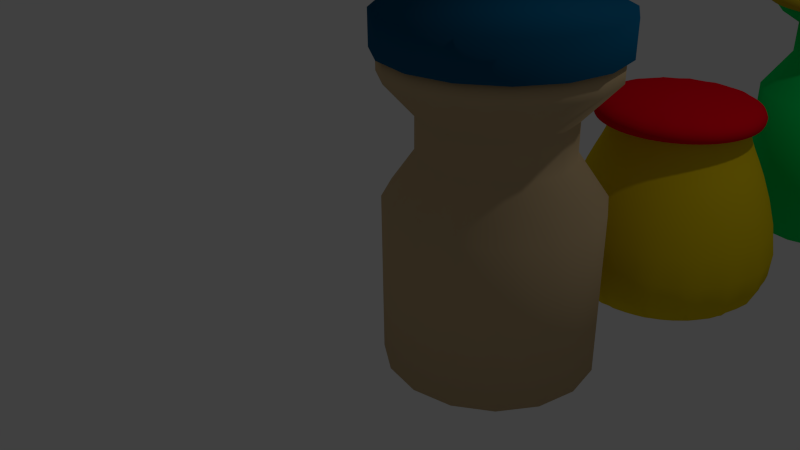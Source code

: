 # Source: jar.blend  (saved by Blender 2.73.0; exported with 4.5.12 LTS)
import bpy
from mathutils import Matrix  # noqa: F401  (used for matrix-valued properties, if any)

bpy.ops.wm.read_factory_settings(use_empty=True)
scene = bpy.context.scene
scene.name = 'Scene'

# ---- collections
col_collection_1 = bpy.data.collections.new('Collection 1'); scene.collection.children.link(col_collection_1)

# ---- materials (node trees are filled in below, after node groups)
mat_material_008 = bpy.data.materials.new('Material.008')
mat_material_008.alpha_threshold = 0.0
mat_material_008.use_transparent_shadow = False
mat_material_008.diffuse_color = (0.00308, 0.09814, 0.2079, 1.0)
mat_material_008.roughness = 0.5
mat_material_008.specular_intensity = 0.0
mat_material_010 = bpy.data.materials.new('Material.010')
mat_material_010.alpha_threshold = 0.0
mat_material_010.use_transparent_shadow = False
mat_material_010.diffuse_color = (0.5596, 0.4464, 0.01744, 1.0)
mat_material_010.roughness = 0.5
mat_material_010.specular_intensity = 0.0
mat_material_012 = bpy.data.materials.new('Material.012')
mat_material_012.alpha_threshold = 0.0
mat_material_012.use_transparent_shadow = False
mat_material_012.diffuse_color = (0.8, 0.0, 0.01171, 1.0)
mat_material_012.roughness = 0.5
mat_material_012.specular_intensity = 0.0
mat_material_009 = bpy.data.materials.new('Material.009')
mat_material_009.alpha_threshold = 0.0
mat_material_009.use_transparent_shadow = False
mat_material_009.diffuse_color = (0.001138, 0.8, 0.1462, 1.0)
mat_material_009.roughness = 0.5
mat_material_011 = bpy.data.materials.new('Material.011')
mat_material_011.alpha_threshold = 0.0
mat_material_011.use_transparent_shadow = False
mat_material_011.diffuse_color = (0.8, 0.593, 0.005174, 1.0)
mat_material_011.roughness = 0.5
mat_material_006 = bpy.data.materials.new('Material.006')
mat_material_006.alpha_threshold = 0.0
mat_material_006.use_transparent_shadow = False
mat_material_006.diffuse_color = (0.6038, 0.444, 0.2462, 1.0)
mat_material_006.roughness = 0.5

# ---- material node trees

# ---- world
world_world = bpy.data.worlds.new('World'); scene.world = world_world
world_world.color = (0.05088, 0.05088, 0.05088)
world_world.use_sun_shadow = False
world_world.sun_shadow_jitter_overblur = 0.0
world_world.cycles.sampling_method = 'MANUAL'
world_world.cycles.sample_map_resolution = 256

# ---- cameras
cam_camera = bpy.data.cameras.new('Camera')
cam_camera.clip_end = 100.0
cam_camera.lens = 35.0
cam_camera.sensor_width = 32.0
cam_camera.sensor_height = 18.0
cam_camera.ortho_scale = 7.314
cam_camera.dof.focus_distance = 0.0
cam_camera.dof.aperture_fstop = 128.0

# ---- lights
light_lamp = bpy.data.lights.new('Lamp', 'POINT')
light_lamp.transmission_factor = 0.0
light_lamp.cutoff_distance = 30.0
light_lamp.energy = 100.0
light_lamp.shadow_buffer_clip_start = 1.001
light_lamp.shadow_soft_size = 0.1
light_lamp.shadow_maximum_resolution = 0.006
light_lamp.use_absolute_resolution = True
light_lamp.cycles.use_multiple_importance_sampling = False

# ---- meshes
me_circle_003 = bpy.data.meshes.new('Circle.003')
me_circle_003.from_pydata([(0.7059, 0.9133, -0.2676), (0.3232, 0.8372, -0.2676), (-0.001216, 0.6204, -0.2676), (-0.218, 0.296, -0.2676), (-0.2941, -0.0867, -0.2676), (-0.218, -0.4694, -0.2676), (-0.001216, -0.7938, -0.2676), (0.3232, -1.011, -0.2676), (0.7059, -1.087, -0.2676), (1.089, -1.011, -0.2676), (1.413, -0.7938, -0.2676), (1.63, -0.4694, -0.2676), (1.706, -0.0867, -0.2676), (1.63, 0.296, -0.2676), (1.413, 0.6204, -0.2676), (1.089, 0.8372, -0.2676), (0.7059, 0.9133, 0.03105), (0.3232, 0.8372, 0.03105), (-0.001216, 0.6204, 0.03105), (-0.218, 0.296, 0.03105), (-0.2941, -0.0867, 0.03105), (-0.218, -0.4694, 0.03105), (-0.001216, -0.7938, 0.03105), (0.3232, -1.011, 0.03105), (0.7059, -1.087, 0.03105), (1.089, -1.011, 0.03105), (1.413, -0.7938, 0.03105), (1.63, -0.4694, 0.03105), (1.706, -0.0867, 0.03105), (1.63, 0.296, 0.03105), (1.413, 0.6204, 0.03105), (1.089, 0.8372, 0.03105)], [], [(10, 11, 27, 26), (8, 9, 25, 24), (6, 7, 23, 22), (4, 5, 21, 20), (15, 0, 16, 31), (2, 3, 19, 18), (13, 14, 30, 29), (0, 1, 17, 16), (11, 12, 28, 27), (9, 10, 26, 25), (7, 8, 24, 23), (5, 6, 22, 21), (3, 4, 20, 19), (14, 15, 31, 30), (1, 2, 18, 17), (12, 13, 29, 28), (17, 18, 19, 20, 21, 22, 23, 24, 25, 26, 27, 28, 29, 30, 31, 16)])
me_circle_003.polygons.foreach_set('use_smooth', [True] * 17)
me_circle_003.polygons.foreach_set('material_index', [2, 2, 2, 2, 2, 2, 2, 2, 2, 2, 2, 2, 2, 2, 2, 2, 2])
me_circle_003.materials.append(mat_material_008)
me_circle_003.materials.append(mat_material_010)
me_circle_003.materials.append(mat_material_012)
me_circle_003.use_remesh_preserve_volume = False
me_circle_003.use_remesh_preserve_attributes = False
me_circle_003.use_mirror_vertex_groups = False
me_circle_003.update()
me_circle_002 = bpy.data.meshes.new('Circle.002')
me_circle_002.from_pydata([(0.7059, 0.9133, -0.2676), (0.3232, 0.8372, -0.2676), (-0.001216, 0.6204, -0.2676), (-0.218, 0.296, -0.2676), (-0.2941, -0.0867, -0.2676), (-0.218, -0.4694, -0.2676), (-0.001216, -0.7938, -0.2676), (0.3232, -1.011, -0.2676), (0.7059, -1.087, -0.2676), (1.089, -1.011, -0.2676), (1.413, -0.7938, -0.2676), (1.63, -0.4694, -0.2676), (1.706, -0.0867, -0.2676), (1.63, 0.296, -0.2676), (1.413, 0.6204, -0.2676), (1.089, 0.8372, -0.2676), (0.7059, 0.9133, 0.03105), (0.3232, 0.8372, 0.03105), (-0.001216, 0.6204, 0.03105), (-0.218, 0.296, 0.03105), (-0.2941, -0.0867, 0.03105), (-0.218, -0.4694, 0.03105), (-0.001216, -0.7938, 0.03105), (0.3232, -1.011, 0.03105), (0.7059, -1.087, 0.03105), (1.089, -1.011, 0.03105), (1.413, -0.7938, 0.03105), (1.63, -0.4694, 0.03105), (1.706, -0.0867, 0.03105), (1.63, 0.296, 0.03105), (1.413, 0.6204, 0.03105), (1.089, 0.8372, 0.03105)], [], [(10, 11, 27, 26), (8, 9, 25, 24), (6, 7, 23, 22), (4, 5, 21, 20), (15, 0, 16, 31), (2, 3, 19, 18), (13, 14, 30, 29), (0, 1, 17, 16), (11, 12, 28, 27), (9, 10, 26, 25), (7, 8, 24, 23), (5, 6, 22, 21), (3, 4, 20, 19), (14, 15, 31, 30), (1, 2, 18, 17), (12, 13, 29, 28), (17, 18, 19, 20, 21, 22, 23, 24, 25, 26, 27, 28, 29, 30, 31, 16)])
me_circle_002.polygons.foreach_set('use_smooth', [True] * 17)
me_circle_002.polygons.foreach_set('material_index', [1, 1, 1, 1, 1, 1, 1, 1, 1, 1, 1, 1, 1, 1, 1, 1, 1])
me_circle_002.materials.append(mat_material_008)
me_circle_002.materials.append(mat_material_010)
me_circle_002.use_remesh_preserve_volume = False
me_circle_002.use_remesh_preserve_attributes = False
me_circle_002.use_mirror_vertex_groups = False
me_circle_002.update()
me_cylinder_003 = bpy.data.meshes.new('Cylinder.003')
me_cylinder_003.from_pydata([(0.0, 1.0, -1.0), (1.094e-08, 0.7063, 1.0), (0.3827, 0.9239, -1.0), (0.2703, 0.6525, 1.0), (0.7071, 0.7071, -1.0), (0.4994, 0.4994, 1.0), (0.9239, 0.3827, -1.0), (0.6525, 0.2703, 1.0), (1.0, -4.371e-08, -1.0), (0.7063, -2.759e-08, 1.0), (0.9239, -0.3827, -1.0), (0.6525, -0.2703, 1.0), (0.7071, -0.7071, -1.0), (0.4994, -0.4994, 1.0), (0.3827, -0.9239, -1.0), (0.2703, -0.6525, 1.0), (1.51e-07, -1.0, -1.0), (1.176e-07, -0.7063, 1.0), (-0.3827, -0.9239, -1.0), (-0.2703, -0.6525, 1.0), (-0.7071, -0.7071, -1.0), (-0.4994, -0.4994, 1.0), (-0.9239, -0.3827, -1.0), (-0.6525, -0.2703, 1.0), (-1.0, 1.192e-08, -1.0), (-0.7063, 1.17e-08, 1.0), (-0.9239, 0.3827, -1.0), (-0.6525, 0.2703, 1.0), (-0.7071, 0.7071, -1.0), (-0.4994, 0.4994, 1.0), (-0.3827, 0.9239, -1.0), (-0.2703, 0.6525, 1.0), (0.0, 1.0, 0.581), (0.3827, 0.9239, 0.581), (0.7071, 0.7071, 0.581), (0.9239, 0.3827, 0.581), (1.0, -4.371e-08, 0.581), (0.9239, -0.3827, 0.581), (0.7071, -0.7071, 0.581), (0.3827, -0.9239, 0.581), (1.51e-07, -1.0, 0.581), (-0.3827, -0.9239, 0.581), (-0.7071, -0.7071, 0.581), (-0.9239, -0.3827, 0.581), (-1.0, 1.192e-08, 0.581), (-0.9239, 0.3827, 0.581), (-0.7071, 0.7071, 0.581), (-0.3827, 0.9239, 0.581), (-4.22e-09, 0.7039, 1.364), (0.2694, 0.6504, 1.364), (0.4978, 0.4978, 1.364), (0.6504, 0.2694, 1.364), (0.7039, -2.446e-08, 1.364), (0.6504, -0.2694, 1.364), (0.4978, -0.4978, 1.364), (0.2694, -0.6504, 1.364), (1.021e-07, -0.7039, 1.364), (-0.2694, -0.6504, 1.364), (-0.4978, -0.4978, 1.364), (-0.6504, -0.2694, 1.364), (-0.7039, 1.471e-08, 1.364), (-0.6504, 0.2694, 1.364), (-0.4978, 0.4978, 1.364), (-0.2694, 0.6504, 1.364), (-4.22e-09, 0.7039, 1.364), (0.2694, 0.6504, 1.364), (0.4978, 0.4978, 1.364), (0.6504, 0.2694, 1.364), (0.7039, -2.446e-08, 1.364), (0.6504, -0.2694, 1.364), (0.4978, -0.4978, 1.364), (0.2694, -0.6504, 1.364), (1.021e-07, -0.7039, 1.364), (-0.2694, -0.6504, 1.364), (-0.4978, -0.4978, 1.364), (-0.6504, -0.2694, 1.364), (-0.7039, 1.471e-08, 1.364), (-0.6504, 0.2694, 1.364), (-0.4978, 0.4978, 1.364), (-0.2694, 0.6504, 1.364), (-4.22e-09, 0.7039, 1.364), (0.2694, 0.6504, 1.364), (0.4978, 0.4978, 1.364), (0.6504, 0.2694, 1.364), (0.7039, -2.446e-08, 1.364), (0.6504, -0.2694, 1.364), (0.4978, -0.4978, 1.364), (0.2694, -0.6504, 1.364), (1.021e-07, -0.7039, 1.364), (-0.2694, -0.6504, 1.364), (-0.4978, -0.4978, 1.364), (-0.6504, -0.2694, 1.364), (-0.7039, 1.471e-08, 1.364), (-0.6504, 0.2694, 1.364), (-0.4978, 0.4978, 1.364), (-0.2694, 0.6504, 1.364), (-2.109e-08, 0.9666, 1.528), (0.3699, 0.893, 1.528), (0.6835, 0.6835, 1.528), (0.893, 0.3699, 1.528), (0.9666, -3.358e-08, 1.528), (0.893, -0.3699, 1.528), (0.6835, -0.6835, 1.528), (0.3699, -0.893, 1.528), (1.249e-07, -0.9666, 1.528), (-0.3699, -0.893, 1.528), (-0.6835, -0.6835, 1.528), (-0.893, -0.3699, 1.528), (-0.9666, 2.019e-08, 1.528), (-0.893, 0.3699, 1.528), (-0.6835, 0.6835, 1.528), (-0.3699, 0.893, 1.528), (-2.109e-08, 0.9666, 1.819), (0.3699, 0.893, 1.819), (0.6835, 0.6835, 1.819), (0.893, 0.3699, 1.819), (0.9666, -3.358e-08, 1.819), (0.893, -0.3699, 1.819), (0.6835, -0.6835, 1.819), (0.3699, -0.893, 1.819), (1.249e-07, -0.9666, 1.819), (-0.3699, -0.893, 1.819), (-0.6835, -0.6835, 1.819), (-0.893, -0.3699, 1.819), (-0.9666, 2.019e-08, 1.819), (-0.893, 0.3699, 1.819), (-0.6835, 0.6835, 1.819), (-0.3699, 0.893, 1.819)], [], [(32, 1, 3, 33), (33, 3, 5, 34), (34, 5, 7, 35), (35, 7, 9, 36), (36, 9, 11, 37), (37, 11, 13, 38), (38, 13, 15, 39), (39, 15, 17, 40), (40, 17, 19, 41), (41, 19, 21, 42), (42, 21, 23, 43), (43, 23, 25, 44), (44, 25, 27, 45), (45, 27, 29, 46), (28, 46, 47, 30), (47, 31, 1, 32), (46, 29, 31, 47), (0, 2, 4, 6, 8, 10, 12, 14, 16, 18, 20, 22, 24, 26, 28, 30), (30, 47, 32, 0), (26, 45, 46, 28), (24, 44, 45, 26), (22, 43, 44, 24), (20, 42, 43, 22), (18, 41, 42, 20), (16, 40, 41, 18), (14, 39, 40, 16), (12, 38, 39, 14), (10, 37, 38, 12), (8, 36, 37, 10), (6, 35, 36, 8), (4, 34, 35, 6), (2, 33, 34, 4), (0, 32, 33, 2), (5, 3, 49, 50), (27, 25, 60, 61), (11, 9, 52, 53), (1, 31, 63, 48), (3, 1, 48, 49), (17, 15, 55, 56), (23, 21, 58, 59), (7, 5, 50, 51), (29, 27, 61, 62), (13, 11, 53, 54), (19, 17, 56, 57), (25, 23, 59, 60), (9, 7, 51, 52), (31, 29, 62, 63), (15, 13, 54, 55), (21, 19, 57, 58), (51, 50, 66, 67), (62, 61, 77, 78), (49, 48, 64, 65), (60, 59, 75, 76), (58, 57, 73, 74), (56, 55, 71, 72), (54, 53, 69, 70), (52, 51, 67, 68), (63, 62, 78, 79), (50, 49, 65, 66), (61, 60, 76, 77), (59, 58, 74, 75), (57, 56, 72, 73), (55, 54, 70, 71), (53, 52, 68, 69), (48, 63, 79, 64), (68, 67, 83, 84), (79, 78, 94, 95), (66, 65, 81, 82), (77, 76, 92, 93), (75, 74, 90, 91), (73, 72, 88, 89), (71, 70, 86, 87), (69, 68, 84, 85), (64, 79, 95, 80), (67, 66, 82, 83), (78, 77, 93, 94), (65, 64, 80, 81), (76, 75, 91, 92), (74, 73, 89, 90), (72, 71, 87, 88), (70, 69, 85, 86), (85, 84, 100, 101), (80, 95, 111, 96), (83, 82, 98, 99), (94, 93, 109, 110), (81, 80, 96, 97), (92, 91, 107, 108), (90, 89, 105, 106), (88, 87, 103, 104), (86, 85, 101, 102), (84, 83, 99, 100), (95, 94, 110, 111), (82, 81, 97, 98), (93, 92, 108, 109), (91, 90, 106, 107), (89, 88, 104, 105), (87, 86, 102, 103), (102, 101, 117, 118), (100, 99, 115, 116), (111, 110, 126, 127), (98, 97, 113, 114), (109, 108, 124, 125), (107, 106, 122, 123), (105, 104, 120, 121), (103, 102, 118, 119), (101, 100, 116, 117), (96, 111, 127, 112), (99, 98, 114, 115), (110, 109, 125, 126), (97, 96, 112, 113), (108, 107, 123, 124), (106, 105, 121, 122), (104, 103, 119, 120)])
me_cylinder_003.polygons.foreach_set('use_smooth', [True] * 113)
me_cylinder_003.materials.append(mat_material_009)
me_cylinder_003.use_remesh_preserve_volume = False
me_cylinder_003.use_remesh_preserve_attributes = False
me_cylinder_003.use_mirror_vertex_groups = False
me_cylinder_003.update()
me_cylinder_002 = bpy.data.meshes.new('Cylinder.002')
me_cylinder_002.from_pydata([(-1.511e-08, 1.406, -1.0), (1.094e-08, 0.7063, 1.0), (0.5379, 1.299, -1.0), (0.2703, 0.6525, 1.0), (0.9939, 0.9939, -1.0), (0.4994, 0.4994, 1.0), (1.299, 0.5379, -1.0), (0.6525, 0.2703, 1.0), (1.406, -6.597e-08, -1.0), (0.7063, -2.759e-08, 1.0), (1.299, -0.5379, -1.0), (0.6525, -0.2703, 1.0), (0.9939, -0.9939, -1.0), (0.4994, -0.4994, 1.0), (0.5379, -1.299, -1.0), (0.2703, -0.6525, 1.0), (1.971e-07, -1.406, -1.0), (1.176e-07, -0.7063, 1.0), (-0.5379, -1.299, -1.0), (-0.2703, -0.6525, 1.0), (-0.9939, -0.9939, -1.0), (-0.4994, -0.4994, 1.0), (-1.299, -0.5379, -1.0), (-0.6525, -0.2703, 1.0), (-1.406, 1.223e-08, -1.0), (-0.7063, 1.17e-08, 1.0), (-1.299, 0.5379, -1.0), (-0.6525, 0.2703, 1.0), (-0.9939, 0.9939, -1.0), (-0.4994, 0.4994, 1.0), (-0.5379, 1.299, -1.0), (-0.2703, 0.6525, 1.0), (0.0, 1.0, 0.581), (0.3827, 0.9239, 0.581), (0.7071, 0.7071, 0.581), (0.9239, 0.3827, 0.581), (1.0, -4.371e-08, 0.581), (0.9239, -0.3827, 0.581), (0.7071, -0.7071, 0.581), (0.3827, -0.9239, 0.581), (1.51e-07, -1.0, 0.581), (-0.3827, -0.9239, 0.581), (-0.7071, -0.7071, 0.581), (-0.9239, -0.3827, 0.581), (-1.0, 1.192e-08, 0.581), (-0.9239, 0.3827, 0.581), (-0.7071, 0.7071, 0.581), (-0.3827, 0.9239, 0.581), (-4.22e-09, 0.7039, 1.364), (0.2694, 0.6504, 1.364), (0.4978, 0.4978, 1.364), (0.6504, 0.2694, 1.364), (0.7039, -2.446e-08, 1.364), (0.6504, -0.2694, 1.364), (0.4978, -0.4978, 1.364), (0.2694, -0.6504, 1.364), (1.021e-07, -0.7039, 1.364), (-0.2694, -0.6504, 1.364), (-0.4978, -0.4978, 1.364), (-0.6504, -0.2694, 1.364), (-0.7039, 1.471e-08, 1.364), (-0.6504, 0.2694, 1.364), (-0.4978, 0.4978, 1.364), (-0.2694, 0.6504, 1.364)], [], [(32, 1, 3, 33), (33, 3, 5, 34), (34, 5, 7, 35), (35, 7, 9, 36), (36, 9, 11, 37), (37, 11, 13, 38), (38, 13, 15, 39), (39, 15, 17, 40), (40, 17, 19, 41), (41, 19, 21, 42), (42, 21, 23, 43), (43, 23, 25, 44), (44, 25, 27, 45), (45, 27, 29, 46), (28, 46, 47, 30), (47, 31, 1, 32), (46, 29, 31, 47), (30, 47, 32, 0), (26, 45, 46, 28), (24, 44, 45, 26), (22, 43, 44, 24), (20, 42, 43, 22), (18, 41, 42, 20), (16, 40, 41, 18), (14, 39, 40, 16), (12, 38, 39, 14), (10, 37, 38, 12), (8, 36, 37, 10), (6, 35, 36, 8), (4, 34, 35, 6), (2, 33, 34, 4), (0, 32, 33, 2), (5, 3, 49, 50), (27, 25, 60, 61), (11, 9, 52, 53), (1, 31, 63, 48), (3, 1, 48, 49), (17, 15, 55, 56), (23, 21, 58, 59), (7, 5, 50, 51), (29, 27, 61, 62), (13, 11, 53, 54), (19, 17, 56, 57), (25, 23, 59, 60), (9, 7, 51, 52), (31, 29, 62, 63), (15, 13, 54, 55), (21, 19, 57, 58), (0, 2, 4, 6, 8, 10, 12, 14, 16, 18, 20, 22, 24, 26, 28, 30)])
me_cylinder_002.polygons.foreach_set('use_smooth', [True] * 49)
me_cylinder_002.materials.append(mat_material_011)
me_cylinder_002.use_remesh_preserve_volume = False
me_cylinder_002.use_remesh_preserve_attributes = False
me_cylinder_002.use_mirror_vertex_groups = False
me_cylinder_002.update()
me_cylinder_001 = bpy.data.meshes.new('Cylinder.001')
me_cylinder_001.from_pydata([(0.0, 1.0, -1.0), (1.094e-08, 0.7063, 1.0), (0.3827, 0.9239, -1.0), (0.2703, 0.6525, 1.0), (0.7071, 0.7071, -1.0), (0.4994, 0.4994, 1.0), (0.9239, 0.3827, -1.0), (0.6525, 0.2703, 1.0), (1.0, -4.371e-08, -1.0), (0.7063, -2.759e-08, 1.0), (0.9239, -0.3827, -1.0), (0.6525, -0.2703, 1.0), (0.7071, -0.7071, -1.0), (0.4994, -0.4994, 1.0), (0.3827, -0.9239, -1.0), (0.2703, -0.6525, 1.0), (1.51e-07, -1.0, -1.0), (1.176e-07, -0.7063, 1.0), (-0.3827, -0.9239, -1.0), (-0.2703, -0.6525, 1.0), (-0.7071, -0.7071, -1.0), (-0.4994, -0.4994, 1.0), (-0.9239, -0.3827, -1.0), (-0.6525, -0.2703, 1.0), (-1.0, 1.192e-08, -1.0), (-0.7063, 1.17e-08, 1.0), (-0.9239, 0.3827, -1.0), (-0.6525, 0.2703, 1.0), (-0.7071, 0.7071, -1.0), (-0.4994, 0.4994, 1.0), (-0.3827, 0.9239, -1.0), (-0.2703, 0.6525, 1.0), (0.0, 1.0, 0.581), (0.3827, 0.9239, 0.581), (0.7071, 0.7071, 0.581), (0.9239, 0.3827, 0.581), (1.0, -4.371e-08, 0.581), (0.9239, -0.3827, 0.581), (0.7071, -0.7071, 0.581), (0.3827, -0.9239, 0.581), (1.51e-07, -1.0, 0.581), (-0.3827, -0.9239, 0.581), (-0.7071, -0.7071, 0.581), (-0.9239, -0.3827, 0.581), (-1.0, 1.192e-08, 0.581), (-0.9239, 0.3827, 0.581), (-0.7071, 0.7071, 0.581), (-0.3827, 0.9239, 0.581), (-4.238e-09, 0.7045, 1.364), (0.2696, 0.6509, 1.364), (0.4982, 0.4982, 1.364), (0.6509, 0.2696, 1.364), (0.7045, -2.449e-08, 1.364), (0.6509, -0.2696, 1.364), (0.4982, -0.4982, 1.364), (0.2696, -0.6509, 1.364), (1.021e-07, -0.7045, 1.364), (-0.2696, -0.6509, 1.364), (-0.4982, -0.4982, 1.364), (-0.6509, -0.2696, 1.364), (-0.7045, 1.471e-08, 1.364), (-0.6509, 0.2696, 1.364), (-0.4982, 0.4982, 1.364), (-0.2696, 0.6509, 1.364), (-2.486e-08, 1.026, 1.722), (0.3926, 0.9477, 1.722), (0.7253, 0.7253, 1.722), (0.9477, 0.3926, 1.722), (1.026, -3.396e-08, 1.722), (0.9477, -0.3926, 1.722), (0.7253, -0.7253, 1.722), (0.3926, -0.9477, 1.722), (1.3e-07, -1.026, 1.722), (-0.3926, -0.9477, 1.722), (-0.7253, -0.7253, 1.722), (-0.9477, -0.3926, 1.722), (-1.026, 2.312e-08, 1.722), (-0.9477, 0.3926, 1.722), (-0.7253, 0.7253, 1.722), (-0.3926, 0.9477, 1.722), (-2.486e-08, 1.026, 1.968), (0.3926, 0.9477, 1.968), (0.7253, 0.7253, 1.968), (0.9477, 0.3926, 1.968), (1.026, -3.396e-08, 1.968), (0.9477, -0.3926, 1.968), (0.7253, -0.7253, 1.968), (0.3926, -0.9477, 1.968), (1.3e-07, -1.026, 1.968), (-0.3926, -0.9477, 1.968), (-0.7253, -0.7253, 1.968), (-0.9477, -0.3926, 1.968), (-1.026, 2.312e-08, 1.968), (-0.9477, 0.3926, 1.968), (-0.7253, 0.7253, 1.968), (-0.3926, 0.9477, 1.968)], [], [(32, 1, 3, 33), (33, 3, 5, 34), (34, 5, 7, 35), (35, 7, 9, 36), (36, 9, 11, 37), (37, 11, 13, 38), (38, 13, 15, 39), (39, 15, 17, 40), (40, 17, 19, 41), (41, 19, 21, 42), (42, 21, 23, 43), (43, 23, 25, 44), (44, 25, 27, 45), (45, 27, 29, 46), (28, 46, 47, 30), (47, 31, 1, 32), (46, 29, 31, 47), (0, 2, 4, 6, 8, 10, 12, 14, 16, 18, 20, 22, 24, 26, 28, 30), (30, 47, 32, 0), (26, 45, 46, 28), (24, 44, 45, 26), (22, 43, 44, 24), (20, 42, 43, 22), (18, 41, 42, 20), (16, 40, 41, 18), (14, 39, 40, 16), (12, 38, 39, 14), (10, 37, 38, 12), (8, 36, 37, 10), (6, 35, 36, 8), (4, 34, 35, 6), (2, 33, 34, 4), (0, 32, 33, 2), (5, 3, 49, 50), (27, 25, 60, 61), (11, 9, 52, 53), (1, 31, 63, 48), (3, 1, 48, 49), (17, 15, 55, 56), (23, 21, 58, 59), (7, 5, 50, 51), (29, 27, 61, 62), (13, 11, 53, 54), (19, 17, 56, 57), (25, 23, 59, 60), (9, 7, 51, 52), (31, 29, 62, 63), (15, 13, 54, 55), (21, 19, 57, 58), (51, 50, 66, 67), (62, 61, 77, 78), (49, 48, 64, 65), (60, 59, 75, 76), (58, 57, 73, 74), (56, 55, 71, 72), (54, 53, 69, 70), (52, 51, 67, 68), (63, 62, 78, 79), (50, 49, 65, 66), (61, 60, 76, 77), (59, 58, 74, 75), (57, 56, 72, 73), (55, 54, 70, 71), (53, 52, 68, 69), (48, 63, 79, 64), (68, 67, 83, 84), (79, 78, 94, 95), (66, 65, 81, 82), (77, 76, 92, 93), (75, 74, 90, 91), (73, 72, 88, 89), (71, 70, 86, 87), (69, 68, 84, 85), (64, 79, 95, 80), (67, 66, 82, 83), (78, 77, 93, 94), (65, 64, 80, 81), (76, 75, 91, 92), (74, 73, 89, 90), (72, 71, 87, 88), (70, 69, 85, 86)])
me_cylinder_001.polygons.foreach_set('use_smooth', [True] * 81)
me_cylinder_001.materials.append(mat_material_006)
me_cylinder_001.use_remesh_preserve_volume = False
me_cylinder_001.use_remesh_preserve_attributes = False
me_cylinder_001.use_mirror_vertex_groups = False
me_cylinder_001.update()
me_circle_001 = bpy.data.meshes.new('Circle.001')
me_circle_001.from_pydata([(0.7059, 0.9133, -0.2676), (0.3232, 0.8372, -0.2676), (-0.001216, 0.6204, -0.2676), (-0.218, 0.296, -0.2676), (-0.2941, -0.0867, -0.2676), (-0.218, -0.4694, -0.2676), (-0.001216, -0.7938, -0.2676), (0.3232, -1.011, -0.2676), (0.7059, -1.087, -0.2676), (1.089, -1.011, -0.2676), (1.413, -0.7938, -0.2676), (1.63, -0.4694, -0.2676), (1.706, -0.0867, -0.2676), (1.63, 0.296, -0.2676), (1.413, 0.6204, -0.2676), (1.089, 0.8372, -0.2676), (0.7059, 0.9133, 0.03105), (0.3232, 0.8372, 0.03105), (-0.001216, 0.6204, 0.03105), (-0.218, 0.296, 0.03105), (-0.2941, -0.0867, 0.03105), (-0.218, -0.4694, 0.03105), (-0.001216, -0.7938, 0.03105), (0.3232, -1.011, 0.03105), (0.7059, -1.087, 0.03105), (1.089, -1.011, 0.03105), (1.413, -0.7938, 0.03105), (1.63, -0.4694, 0.03105), (1.706, -0.0867, 0.03105), (1.63, 0.296, 0.03105), (1.413, 0.6204, 0.03105), (1.089, 0.8372, 0.03105)], [], [(10, 11, 27, 26), (8, 9, 25, 24), (6, 7, 23, 22), (4, 5, 21, 20), (15, 0, 16, 31), (2, 3, 19, 18), (13, 14, 30, 29), (0, 1, 17, 16), (11, 12, 28, 27), (9, 10, 26, 25), (7, 8, 24, 23), (5, 6, 22, 21), (3, 4, 20, 19), (14, 15, 31, 30), (1, 2, 18, 17), (12, 13, 29, 28), (17, 18, 19, 20, 21, 22, 23, 24, 25, 26, 27, 28, 29, 30, 31, 16)])
me_circle_001.polygons.foreach_set('use_smooth', [True] * 17)
me_circle_001.materials.append(mat_material_008)
me_circle_001.use_remesh_preserve_volume = False
me_circle_001.use_remesh_preserve_attributes = False
me_circle_001.use_mirror_vertex_groups = False
me_circle_001.update()

# ---- objects
ob_circle_002 = bpy.data.objects.new('Circle.002', me_circle_003)
ob_circle_001 = bpy.data.objects.new('Circle.001', me_circle_002)
ob_cylinder_003 = bpy.data.objects.new('Cylinder.003', me_cylinder_003)
ob_cylinder_002 = bpy.data.objects.new('Cylinder.002', me_cylinder_002)
ob_cylinder_001 = bpy.data.objects.new('Cylinder.001', me_cylinder_001)
ob_circle = bpy.data.objects.new('Circle', me_circle_001)
ob_lamp = bpy.data.objects.new('Lamp', light_lamp)
ob_camera = bpy.data.objects.new('Camera', cam_camera)

# ---- transforms, parenting, visibility, modifiers, constraints
ob_circle_002.location = (2.59, 1.446, 1.11)
ob_circle_002.scale = (0.8847, 0.8847, 0.8847)
ob_circle_002.lineart.crease_threshold = 0.0
_m = ob_circle_002.modifiers.new('Solidify', 'SOLIDIFY')
_m.thickness = 0.092
_m.nonmanifold_thickness_mode = 'FIXED'
_m.nonmanifold_merge_threshold = 0.0003
_m = ob_circle_002.modifiers.new('Subsurf', 'SUBSURF')
_m.uv_smooth = 'PRESERVE_CORNERS'
_m.quality = 2
_m.levels = 2
ob_circle_001.location = (3.109, 4.129, 2.009)
ob_circle_001.scale = (1.126, 1.126, 1.126)
ob_circle_001.lineart.crease_threshold = 0.0
_m = ob_circle_001.modifiers.new('Solidify', 'SOLIDIFY')
_m.thickness = 0.092
_m.nonmanifold_thickness_mode = 'FIXED'
_m.nonmanifold_merge_threshold = 0.0003
_m = ob_circle_001.modifiers.new('Subsurf', 'SUBSURF')
_m.uv_smooth = 'PRESERVE_CORNERS'
_m.quality = 2
_m.levels = 2
ob_cylinder_003.location = (3.916, 4.053, 0.09945)
ob_cylinder_003.lineart.crease_threshold = 0.0
_m = ob_cylinder_003.modifiers.new('Solidify', 'SOLIDIFY')
_m.thickness = 0.038
_m.nonmanifold_thickness_mode = 'FIXED'
_m.nonmanifold_merge_threshold = 0.0003
ob_cylinder_002.location = (3.218, 1.414, -0.3282)
ob_cylinder_002.lineart.crease_threshold = 0.0
_m = ob_cylinder_002.modifiers.new('Solidify', 'SOLIDIFY')
_m.thickness = 0.038
_m.nonmanifold_thickness_mode = 'FIXED'
_m.nonmanifold_merge_threshold = 0.0003
_m = ob_cylinder_002.modifiers.new('Subsurf', 'SUBSURF')
_m.uv_smooth = 'PRESERVE_CORNERS'
_m.quality = 2
_m.levels = 2
ob_cylinder_001.location = (2.92, -1.112, 0.09945)
ob_cylinder_001.lineart.crease_threshold = 0.0
_m = ob_cylinder_001.modifiers.new('Solidify', 'SOLIDIFY')
_m.nonmanifold_thickness_mode = 'FIXED'
_m.nonmanifold_merge_threshold = 0.0003
ob_circle.location = (2.155, -1.015, 2.308)
ob_circle.scale = (1.084, 1.084, 1.084)
ob_circle.lineart.crease_threshold = 0.0
ob_lamp.location = (6.129, 1.005, 5.904)
ob_lamp.rotation_euler = (0.6503, 0.05522, 1.866)
ob_lamp.lock_rotations_4d = False
ob_lamp.empty_display_type = 'ARROWS'
ob_lamp.color = (0.0, 0.0, 0.0, 0.0)
ob_lamp.lineart.crease_threshold = 0.0
ob_camera.location = (7.481, -6.508, 3.897)
ob_camera.rotation_euler = (1.109, 0.01082, 0.8149)
ob_camera.lock_rotations_4d = False
ob_camera.empty_display_type = 'ARROWS'
ob_camera.color = (0.0, 0.0, 0.0, 0.0)
ob_camera.display_type = 'WIRE'
ob_camera.lineart.crease_threshold = 0.0

# ---- collection membership
col_collection_1.objects.link(ob_circle_002)
col_collection_1.objects.link(ob_circle_001)
col_collection_1.objects.link(ob_cylinder_003)
col_collection_1.objects.link(ob_cylinder_002)
col_collection_1.objects.link(ob_cylinder_001)
col_collection_1.objects.link(ob_circle)
col_collection_1.objects.link(ob_lamp)
col_collection_1.objects.link(ob_camera)

# ---- scene / render settings (as saved in the file)
scene.camera = ob_camera
scene.frame_start = 1; scene.frame_end = 250; scene.frame_set(1)
scene.render.engine = 'BLENDER_EEVEE_NEXT'
scene.render.resolution_percentage = 50
scene.render.dither_intensity = 0.0
scene.cycles.use_denoising = False
scene.cycles.samples = 10
scene.cycles.sampling_pattern = 'TABULATED_SOBOL'
scene.cycles.light_sampling_threshold = 0.0
scene.cycles.use_adaptive_sampling = False
scene.cycles.use_light_tree = False
scene.cycles.blur_glossy = 0.0
scene.cycles.pixel_filter_type = 'GAUSSIAN'
scene.cycles.sample_clamp_indirect = 0.0
scene.view_settings.view_transform = 'Standard'
bpy.context.view_layer.update()
